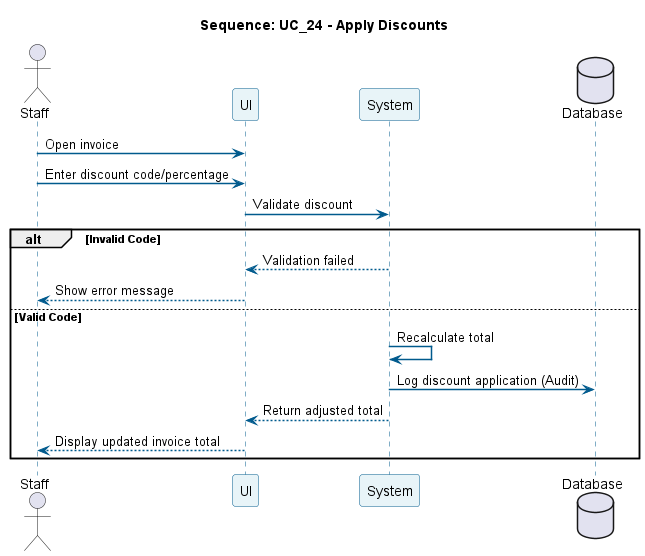

The diagram above was rendered by PlantUML. Its source (embedded in the PNG):
@startuml
title Sequence: UC_24 - Apply Discounts
skinparam sequence {
  ParticipantBackgroundColor #E8F4F8
  ParticipantBorderColor #005A8D
  LifeLineBorderColor #005A8D
  ArrowColor #005A8D
  ArrowThickness 1.5
}

actor Staff
participant "UI" as UI
participant "System" as Sys
database "Database" as DB

Staff -> UI: Open invoice
Staff -> UI: Enter discount code/percentage
UI -> Sys: Validate discount

alt Invalid Code
    Sys --> UI: Validation failed
    UI --> Staff: Show error message
else Valid Code
    Sys -> Sys: Recalculate total
    Sys -> DB: Log discount application (Audit)
    Sys --> UI: Return adjusted total
    UI --> Staff: Display updated invoice total
end
@enduml